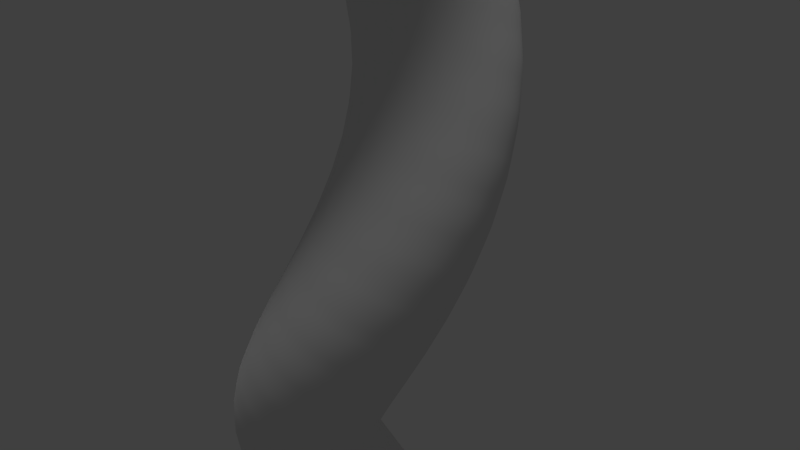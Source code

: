 # Source: linenoodle2.blend  (saved by Blender 2.75.0; exported with 4.5.12 LTS)
import bpy
from mathutils import Matrix  # noqa: F401  (used for matrix-valued properties, if any)

bpy.ops.wm.read_factory_settings(use_empty=True)
scene = bpy.context.scene
scene.name = 'Scene'

# ---- collections
col_collection_1 = bpy.data.collections.new('Collection 1'); scene.collection.children.link(col_collection_1)

# ---- materials (node trees are filled in below, after node groups)
mat_material = bpy.data.materials.new('Material')
mat_material.alpha_threshold = 0.0
mat_material.use_transparent_shadow = False
mat_material.roughness = 0.5

# ---- material node trees

# ---- world
world_world = bpy.data.worlds.new('World'); scene.world = world_world
world_world.color = (0.05088, 0.05088, 0.05088)
world_world.use_sun_shadow = False
world_world.sun_shadow_jitter_overblur = 0.0
world_world.cycles.sampling_method = 'MANUAL'
world_world.cycles.sample_map_resolution = 256

# ---- cameras
cam_camera = bpy.data.cameras.new('Camera')
cam_camera.clip_end = 100.0
cam_camera.lens = 35.0
cam_camera.sensor_width = 32.0
cam_camera.sensor_height = 18.0
cam_camera.ortho_scale = 7.314
cam_camera.dof.focus_distance = 0.0
cam_camera.dof.aperture_fstop = 128.0

# ---- lights
light_sun = bpy.data.lights.new('Sun', 'SUN')
light_sun.transmission_factor = 0.0
light_sun.angle = 0.1993
light_sun.energy = 1.0
light_sun.shadow_buffer_clip_start = 0.5
light_sun.shadow_soft_size = 0.1
light_sun.shadow_cascade_max_distance = 1000.0
light_sun.cycles.use_multiple_importance_sampling = False

# ---- meshes
me_cylinder = bpy.data.meshes.new('Cylinder')
me_cylinder.from_pydata([(0.0, 1.0, -0.07925), (0.0, 1.0, 0.07925), (0.1951, 0.9808, -0.07925), (0.1951, 0.9808, 0.07925), (0.3827, 0.9239, -0.07925), (0.3827, 0.9239, 0.07925), (0.5556, 0.8315, -0.07925), (0.5556, 0.8315, 0.07925), (0.7071, 0.7071, -0.07925), (0.7071, 0.7071, 0.07925), (0.8315, 0.5556, -0.07925), (0.8315, 0.5556, 0.07925), (0.9239, 0.3827, -0.07925), (0.9239, 0.3827, 0.07925), (0.9808, 0.1951, -0.07925), (0.9808, 0.1951, 0.07925), (1.0, 7.55e-08, -0.07925), (1.0, 7.55e-08, 0.07925), (0.9808, -0.1951, -0.07925), (0.9808, -0.1951, 0.07925), (0.9239, -0.3827, -0.07925), (0.9239, -0.3827, 0.07925), (0.8315, -0.5556, -0.07925), (0.8315, -0.5556, 0.07925), (0.7071, -0.7071, -0.07925), (0.7071, -0.7071, 0.07925), (0.5556, -0.8315, -0.07925), (0.5556, -0.8315, 0.07925), (0.3827, -0.9239, -0.07925), (0.3827, -0.9239, 0.07925), (0.1951, -0.9808, -0.07925), (0.1951, -0.9808, 0.07925), (-3.258e-07, -1.0, -0.07925), (-3.258e-07, -1.0, 0.07925), (-0.1951, -0.9808, -0.07925), (-0.1951, -0.9808, 0.07925), (-0.3827, -0.9239, -0.07925), (-0.3827, -0.9239, 0.07925), (-0.5556, -0.8315, -0.07925), (-0.5556, -0.8315, 0.07925), (-0.7071, -0.7071, -0.07925), (-0.7071, -0.7071, 0.07925), (-0.8315, -0.5556, -0.07925), (-0.8315, -0.5556, 0.07925), (-0.9239, -0.3827, -0.07925), (-0.9239, -0.3827, 0.07925), (-0.9808, -0.1951, -0.07925), (-0.9808, -0.1951, 0.07925), (-1.0, 9.656e-07, -0.07925), (-1.0, 9.656e-07, 0.07925), (-0.9808, 0.1951, -0.07925), (-0.9808, 0.1951, 0.07925), (-0.9239, 0.3827, -0.07925), (-0.9239, 0.3827, 0.07925), (-0.8315, 0.5556, -0.07925), (-0.8315, 0.5556, 0.07925), (-0.7071, 0.7071, -0.07925), (-0.7071, 0.7071, 0.07925), (-0.5556, 0.8315, -0.07925), (-0.5556, 0.8315, 0.07925), (-0.3827, 0.9239, -0.07925), (-0.3827, 0.9239, 0.07925), (-0.1951, 0.9808, -0.07925), (-0.1951, 0.9808, 0.07925)], [], [(0, 2, 3, 1), (2, 4, 5, 3), (4, 6, 7, 5), (6, 8, 9, 7), (8, 10, 11, 9), (10, 12, 13, 11), (12, 14, 15, 13), (14, 16, 17, 15), (16, 18, 19, 17), (18, 20, 21, 19), (20, 22, 23, 21), (22, 24, 25, 23), (24, 26, 27, 25), (26, 28, 29, 27), (28, 30, 31, 29), (30, 32, 33, 31), (32, 34, 35, 33), (34, 36, 37, 35), (36, 38, 39, 37), (38, 40, 41, 39), (40, 42, 43, 41), (42, 44, 45, 43), (44, 46, 47, 45), (46, 48, 49, 47), (48, 50, 51, 49), (50, 52, 53, 51), (52, 54, 55, 53), (54, 56, 57, 55), (56, 58, 59, 57), (58, 60, 61, 59), (60, 62, 63, 61), (62, 0, 1, 63)])
me_cylinder.polygons.foreach_set('use_smooth', [True] * 32)
_uv = me_cylinder.uv_layers.new(name='UVMap')
_uv.uv.foreach_set('vector', [0.7123, 0.9999, 0.6826, 0.9999, 0.6826, 0.0001135, 0.7123, 0.0001121, 0.6826, 0.9999, 0.653, 0.9999, 0.653, 0.000115, 0.6826, 0.0001135, 0.653, 0.9999, 0.6233, 0.9999, 0.6233, 0.0001166, 0.653, 0.000115, 0.6233, 0.9999, 0.5936, 0.9999, 0.5936, 0.0001179, 0.6233, 0.0001166, 0.5936, 0.9999, 0.5639, 0.9999, 0.5639, 0.000119, 0.5936, 0.0001179, 0.5639, 0.9999, 0.5343, 0.9999, 0.5343, 0.0001204, 0.5639, 0.000119, 0.5343, 0.9999, 0.5046, 0.9999, 0.5046, 0.0001216, 0.5343, 0.0001204, 0.5046, 0.9999, 0.4749, 0.9999, 0.4749, 0.0001228, 0.5046, 0.0001216, 0.4749, 0.9999, 0.4452, 0.9999, 0.4452, 0.0001239, 0.4749, 0.0001228, 0.4452, 0.9999, 0.4156, 0.9999, 0.4156, 0.0001249, 0.4452, 0.0001239, 0.4156, 0.9999, 0.3859, 0.9999, 0.3859, 0.0001257, 0.4156, 0.0001249, 0.3859, 0.9999, 0.3562, 0.9999, 0.3562, 0.0001264, 0.3859, 0.0001257, 0.3562, 0.9999, 0.3265, 0.9999, 0.3265, 0.0001271, 0.3562, 0.0001264, 0.3265, 0.9999, 0.2969, 0.9999, 0.2969, 0.0001274, 0.3265, 0.0001271, 0.2969, 0.9999, 0.2672, 0.9999, 0.2672, 0.0001277, 0.2969, 0.0001274, 0.2672, 0.9999, 0.2375, 0.9999, 0.2375, 0.0001282, 0.2672, 0.0001277, 0.2375, 0.9999, 0.2078, 0.9999, 0.2078, 0.000129, 0.2375, 0.0001282, 0.2078, 0.9999, 0.1782, 0.9999, 0.1782, 0.0001298, 0.2078, 0.000129, 0.1782, 0.9999, 0.1485, 0.9999, 0.1485, 0.0001303, 0.1782, 0.0001298, 0.1485, 0.9999, 0.1188, 0.9999, 0.1188, 0.000131, 0.1485, 0.0001303, 0.1188, 0.9999, 0.08912, 0.9999, 0.08912, 0.0001313, 0.1188, 0.000131, 0.08912, 0.9999, 0.05945, 0.9999, 0.05945, 0.0001314, 0.08912, 0.0001313, 0.05945, 0.9999, 0.02977, 0.9999, 0.02977, 0.0001314, 0.05945, 0.0001314, 0.02977, 0.9999, 9.744e-05, 0.9999, 9.744e-05, 0.0001316, 0.02977, 0.0001314, 0.9497, 0.9999, 0.92, 0.9999, 0.92, 9.976e-05, 0.9497, 9.744e-05, 0.92, 0.9999, 0.8904, 0.9999, 0.8904, 0.000102, 0.92, 9.976e-05, 0.8904, 0.9999, 0.8607, 0.9999, 0.8607, 0.000104, 0.8904, 0.000102, 0.8607, 0.9999, 0.831, 0.9999, 0.831, 0.0001057, 0.8607, 0.000104, 0.831, 0.9999, 0.8013, 0.9999, 0.8013, 0.0001075, 0.831, 0.0001057, 0.8013, 0.9999, 0.7717, 0.9999, 0.7717, 0.0001093, 0.8013, 0.0001075, 0.7717, 0.9999, 0.742, 0.9999, 0.742, 0.0001107, 0.7717, 0.0001093, 0.742, 0.9999, 0.7123, 0.9999, 0.7123, 0.0001121, 0.742, 0.0001107])
me_cylinder.materials.append(mat_material)
me_cylinder.use_remesh_preserve_volume = False
me_cylinder.use_remesh_preserve_attributes = False
me_cylinder.use_mirror_vertex_groups = False
me_cylinder.update()

# ---- curves / text
cu_spiral = bpy.data.curves.new('Spiral', 'CURVE')
cu_spiral.dimensions = '3D'
_sp = cu_spiral.splines.new('POLY'); _sp.points.add(80)
_sp.points.foreach_set('co', [0.005636, -0.4363, -16.12, 1.0, 0.126, -0.3722, -15.87, 1.0, 0.2289, -0.2743, -15.61, 1.0, 0.3049, -0.1477, -15.34, 1.0, 0.3458, 0.0, -15.05, 1.0, 0.346, 0.1587, -14.76, 1.0, 0.3026, 0.3169, -14.46, 1.0, 0.2161, 0.4624, -14.14, 1.0, 0.09058, 0.5834, -13.82, 1.0, -0.06691, 0.6694, -13.48, 1.0, -0.2463, 0.7118, -13.14, 1.0, -0.4352, 0.7052, -12.79, 1.0, -0.6202, 0.6476, -12.43, 1.0, -0.7873, 0.541, -12.06, 1.0, -0.9234, 0.3909, -11.68, 1.0, -1.017, 0.2065, -11.3, 1.0, -1.06, 0.0, -10.9, 1.0, -1.047, -0.2145, -10.5, 1.0, -0.9765, -0.4216, -10.1, 1.0, -0.8523, -0.6061, -9.682, 1.0, -0.6815, -0.7538, -9.26, 1.0, -0.4748, -0.853, -8.832, 1.0, -0.2463, -0.8952, -8.399, 1.0, -0.01162, -0.8757, -7.959, 1.0, 0.2125, -0.7945, -7.514, 1.0, 0.4097, -0.6559, -7.064, 1.0, 0.5653, -0.4686, -6.609, 1.0, 0.6675, -0.2449, -6.15, 1.0, 0.708, 0.0, -5.686, 1.0, 0.6828, 0.2489, -5.219, 1.0, 0.5927, 0.4844, -4.748, 1.0, 0.4431, 0.6894, -4.274, 1.0, 0.244, 0.8491, -3.796, 1.0, 0.008751, 0.9517, -3.317, 1.0, -0.2463, 0.9895, -2.835, 1.0, -0.5033, 0.9591, -2.352, 1.0, -0.7441, 0.8623, -1.866, 1.0, -0.9518, 0.7056, -1.38, 1.0, -1.112, 0.4996, -0.8929, 1.0, -1.212, 0.2588, -0.4052, 1.0, -1.246, 0.0, 0.08261, 1.0, -1.211, -0.2586, 0.5703, 1.0, -1.11, -0.4989, 1.057, 1.0, -0.9504, -0.7041, 1.544, 1.0, -0.7427, -0.8599, 2.029, 1.0, -0.5024, -0.9558, 2.513, 1.0, -0.2463, -0.9853, 2.994, 1.0, 0.007495, -0.9471, 3.474, 1.0, 0.2412, -0.8443, 3.951, 1.0, 0.4387, -0.685, 4.425, 1.0, 0.5867, -0.4809, 4.896, 1.0, 0.6755, -0.247, 5.363, 1.0, 0.6998, 0.0, 5.827, 1.0, 0.659, 0.2426, 6.286, 1.0, 0.5571, 0.4638, 6.741, 1.0, 0.4025, 0.6487, 7.191, 1.0, 0.207, 0.7852, 7.636, 1.0, -0.01458, 0.8647, 8.076, 1.0, -0.2463, 0.8831, 8.51, 1.0, -0.4715, 0.8407, 8.937, 1.0, -0.6748, 0.7423, 9.359, 1.0, -0.8425, 0.5962, 9.774, 1.0, -0.964, 0.4144, 10.18, 1.0, -1.032, 0.2106, 10.58, 1.0, -1.044, 0.0, 10.98, 1.0, -1.001, -0.2024, 11.36, 1.0, -0.9089, -0.3826, 11.74, 1.0, -0.7751, -0.5288, 12.11, 1.0, -0.6113, -0.6322, 12.47, 1.0, -0.4305, -0.6875, 12.82, 1.0, -0.2463, -0.693, 13.16, 1.0, -0.0719, -0.6507, 13.5, 1.0, 0.08071, -0.5663, 13.82, 1.0, 0.2019, -0.4481, 14.13, 1.0, 0.2847, -0.3066, 14.44, 1.0, 0.3256, -0.1532, 14.73, 1.0, 0.3243, 0.0, 15.02, 1.0, 0.2837, 0.142, 15.29, 1.0, 0.2096, 0.2632, 15.55, 1.0, 0.11, 0.3562, 15.8, 1.0, -0.005853, 0.4164, 16.04, 1.0])
cu_spiral.use_path_clamp = True
cu_spiral.bevel_resolution = 0
cu_spiral.fill_mode = 'HALF'

# ---- objects
ob_sun = bpy.data.objects.new('Sun', light_sun)
ob_spiral = bpy.data.objects.new('Spiral', cu_spiral)
ob_cylinder = bpy.data.objects.new('Cylinder', me_cylinder)
ob_camera = bpy.data.objects.new('Camera', cam_camera)

# ---- transforms, parenting, visibility, modifiers, constraints
ob_sun.location = (-0.02896, -1.432, 4.788)
ob_sun.lineart.crease_threshold = 0.0
ob_spiral.location = (0.0, 0.0, 6.7)
ob_spiral.lineart.crease_threshold = 0.0
ob_cylinder.location = (0.0, 0.0, 7.088)
ob_cylinder.lineart.crease_threshold = 0.0
_m = ob_cylinder.modifiers.new('Array', 'ARRAY')
_m.fit_type = 'FIT_CURVE'
_m.count = 55
_m.curve = ob_spiral
_m.constant_offset_displace = (0.0, 0.0, 0.0)
_m.relative_offset_displace = (0.0, 0.0, 1.0)
_m.use_merge_vertices = True
_m = ob_cylinder.modifiers.new('Curve', 'CURVE')
_m.object = ob_spiral
_m.deform_axis = 'POS_Z'
ob_camera.location = (7.481, -6.508, 5.344)
ob_camera.rotation_euler = (1.109, 0.01082, 0.8149)
ob_camera.lock_rotations_4d = False
ob_camera.empty_display_type = 'ARROWS'
ob_camera.color = (0.0, 0.0, 0.0, 0.0)
ob_camera.display_type = 'WIRE'
ob_camera.lineart.crease_threshold = 0.0

# ---- collection membership
col_collection_1.objects.link(ob_sun)
col_collection_1.objects.link(ob_spiral)
col_collection_1.objects.link(ob_cylinder)
col_collection_1.objects.link(ob_camera)

# ---- scene / render settings (as saved in the file)
scene.camera = ob_camera
scene.frame_start = 1; scene.frame_end = 720; scene.frame_set(0)
scene.render.engine = 'BLENDER_EEVEE_NEXT'
scene.render.resolution_percentage = 50
scene.render.dither_intensity = 0.0
scene.cycles.use_denoising = False
scene.cycles.samples = 10
scene.cycles.sampling_pattern = 'TABULATED_SOBOL'
scene.cycles.light_sampling_threshold = 0.0
scene.cycles.use_adaptive_sampling = False
scene.cycles.use_light_tree = False
scene.cycles.blur_glossy = 0.0
scene.cycles.pixel_filter_type = 'GAUSSIAN'
scene.cycles.sample_clamp_indirect = 0.0
scene.view_settings.view_transform = 'Standard'
bpy.context.view_layer.update()
